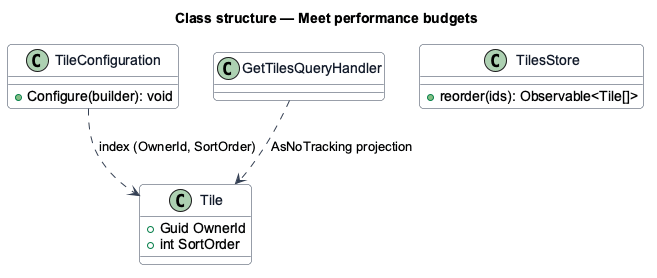

The diagram above was rendered by PlantUML. Its source (embedded in the PNG):
@startuml
' --- shared skin header ---
skinparam backgroundColor #FFFFFF
skinparam shadowing false
skinparam roundcorner 8
skinparam defaultFontName Arial
skinparam ArrowColor #344054
skinparam class {
  BorderColor #344054
  FontColor #101828
  BackgroundColor #F9FAFB
}
' --------------------------
title Class structure — Meet performance budgets

class TileConfiguration {
  +Configure(builder): void
}
class GetTilesQueryHandler
class TilesStore {
  +reorder(ids): Observable<Tile[]>
}
class Tile {
  +Guid OwnerId
  +int SortOrder
}
TileConfiguration ..> Tile : index (OwnerId, SortOrder)
GetTilesQueryHandler ..> Tile : AsNoTracking projection
@enduml